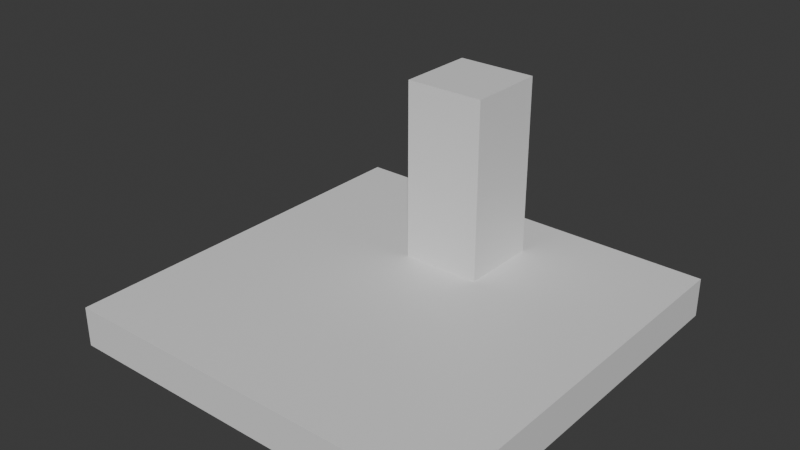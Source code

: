 # Source: cockpit.blend  (saved by Blender 4.5.90; exported with 4.5.12 LTS)
import bpy
from mathutils import Matrix  # noqa: F401  (used for matrix-valued properties, if any)

bpy.ops.wm.read_factory_settings(use_empty=True)
scene = bpy.context.scene
scene.name = 'Scene'

# ---- collections
col_collection = bpy.data.collections.new('Collection'); scene.collection.children.link(col_collection)

# ---- materials (node trees are filled in below, after node groups)
mat_material = bpy.data.materials.new('Material')
mat_material.alpha_threshold = 0.0
mat_material.roughness = 0.5
mat_material.line_color = (0.0, 0.0, 0.0, 1.0)
mat_material_002 = bpy.data.materials.new('Material.002')
mat_material_002.alpha_threshold = 0.0
mat_material_002.roughness = 0.5
mat_material_002.line_color = (0.0, 0.0, 0.0, 1.0)

# ---- material node trees
mat_material.use_nodes = True; mat_material.node_tree.nodes.clear()
_N = mat_material.node_tree.nodes; _L = mat_material.node_tree.links
n0 = _N.new('ShaderNodeOutputMaterial'); n0.name = 'Material Output'; n0.location = (200, 100)
n1 = _N.new('ShaderNodeBsdfPrincipled'); n1.name = 'Principled BSDF'; n1.location = (-200, 100)
n1.inputs[3].default_value = 1.45
_L.new(n1.outputs[0], n0.inputs[0])
n0.is_active_output = True
mat_material_002.use_nodes = True; mat_material_002.node_tree.nodes.clear()
_N = mat_material_002.node_tree.nodes; _L = mat_material_002.node_tree.links
n0 = _N.new('ShaderNodeOutputMaterial'); n0.name = 'Material Output'; n0.location = (200, 100)
n1 = _N.new('ShaderNodeBsdfPrincipled'); n1.name = 'Principled BSDF'; n1.location = (-200, 100)
n1.inputs[3].default_value = 1.45
_L.new(n1.outputs[0], n0.inputs[0])
n0.is_active_output = True

# ---- world
world_world = bpy.data.worlds.new('World'); scene.world = world_world
world_world.use_nodes = True; world_world.node_tree.nodes.clear()
_N = world_world.node_tree.nodes; _L = world_world.node_tree.links
n0 = _N.new('ShaderNodeOutputWorld'); n0.name = 'World Output'; n0.location = (200, 100)
n1 = _N.new('ShaderNodeBackground'); n1.name = 'Background'; n1.location = (-200, 100)
n1.inputs[0].default_value = (0.05088, 0.05088, 0.05088, 1.0)
_L.new(n1.outputs[0], n0.inputs[0])
n0.is_active_output = True
world_world.color = (0.05088, 0.05088, 0.05088)
world_world.sun_shadow_jitter_overblur = 0.0

# ---- meshes
me_cube = bpy.data.meshes.new('Cube')
me_cube.from_pydata([(1.0, 1.0, 1.0), (1.0, 1.0, -1.0), (1.0, -1.0, 1.0), (1.0, -1.0, -1.0), (-1.0, 1.0, 1.0), (-1.0, 1.0, -1.0), (-1.0, -1.0, 1.0), (-1.0, -1.0, -1.0)], [], [(0, 4, 6, 2), (3, 2, 6, 7), (7, 6, 4, 5), (5, 1, 3, 7), (1, 0, 2, 3), (5, 4, 0, 1)])
_uv = me_cube.uv_layers.new(name='UVMap')
_uv.uv.foreach_set('vector', [0.625, 0.5, 0.875, 0.5, 0.875, 0.75, 0.625, 0.75, 0.375, 0.75, 0.625, 0.75, 0.625, 1.0, 0.375, 1.0, 0.375, 0.0, 0.625, 0.0, 0.625, 0.25, 0.375, 0.25, 0.125, 0.5, 0.375, 0.5, 0.375, 0.75, 0.125, 0.75, 0.375, 0.5, 0.625, 0.5, 0.625, 0.75, 0.375, 0.75, 0.375, 0.25, 0.625, 0.25, 0.625, 0.5, 0.375, 0.5])
me_cube.materials.append(mat_material)
me_cube.use_mirror_vertex_groups = False
me_cube.update()
me_cube_002 = bpy.data.meshes.new('Cube.002')
me_cube_002.from_pydata([(1.0, 1.0, 1.0), (1.0, 1.0, -1.0), (1.0, -1.0, 1.0), (1.0, -1.0, -1.0), (-1.0, 1.0, 1.0), (-1.0, 1.0, -1.0), (-1.0, -1.0, 1.0), (-1.0, -1.0, -1.0)], [], [(0, 4, 6, 2), (3, 2, 6, 7), (7, 6, 4, 5), (5, 1, 3, 7), (1, 0, 2, 3), (5, 4, 0, 1)])
_uv = me_cube_002.uv_layers.new(name='UVMap')
_uv.uv.foreach_set('vector', [0.625, 0.5, 0.875, 0.5, 0.875, 0.75, 0.625, 0.75, 0.375, 0.75, 0.625, 0.75, 0.625, 1.0, 0.375, 1.0, 0.375, 0.0, 0.625, 0.0, 0.625, 0.25, 0.375, 0.25, 0.125, 0.5, 0.375, 0.5, 0.375, 0.75, 0.125, 0.75, 0.375, 0.5, 0.625, 0.5, 0.625, 0.75, 0.375, 0.75, 0.375, 0.25, 0.625, 0.25, 0.625, 0.5, 0.375, 0.5])
me_cube_002.materials.append(mat_material_002)
me_cube_002.use_mirror_vertex_groups = False
me_cube_002.update()

# ---- objects
ob_cube = bpy.data.objects.new('Cube', me_cube)
ob_cube_002 = bpy.data.objects.new('Cube.002', me_cube_002)

# ---- transforms, parenting, visibility, modifiers, constraints
ob_cube.location = (0.0, 0.5, 0.5)
ob_cube.scale = (0.2, 0.2, 0.5)
ob_cube.lock_rotations_4d = False
ob_cube.empty_display_type = 'ARROWS'
ob_cube.lineart.crease_threshold = 0.0
ob_cube_002.location = (0.0, 0.0, 0.0)
ob_cube_002.scale = (1.0, 1.0, 0.1)
ob_cube_002.lock_rotations_4d = False
ob_cube_002.empty_display_type = 'ARROWS'
ob_cube_002.lineart.crease_threshold = 0.0

# ---- collection membership
col_collection.objects.link(ob_cube)
col_collection.objects.link(ob_cube_002)

# ---- scene / render settings (as saved in the file)
scene.frame_start = 1; scene.frame_end = 250; scene.frame_set(1)
scene.render.engine = 'BLENDER_EEVEE_NEXT'
bpy.context.view_layer.update()

# ---- added for rendering (the .blend has no active camera and no usable light): camera, sun
cam_auto = bpy.data.cameras.new('AutoCamera')
cam_auto.lens = 50.0
cam_auto.sensor_width = 36.0
cam_auto.clip_end = 1000.0
ob_auto_camera = bpy.data.objects.new('AutoCamera', cam_auto)
scene.collection.objects.link(ob_auto_camera)
ob_auto_camera.location = (2.80787, -3.36944, 2.6963)
ob_auto_camera.rotation_euler = (1.09748, -7.21219e-08, 0.694738)
scene.camera = ob_auto_camera
light_auto_sun = bpy.data.lights.new('AutoSun', 'SUN')
light_auto_sun.energy = 3.0
light_auto_sun.angle = 0.0523599
ob_auto_sun = bpy.data.objects.new('AutoSun', light_auto_sun)
scene.collection.objects.link(ob_auto_sun)
ob_auto_sun.rotation_euler = (0.872665, 0.174533, 0.523599)
bpy.context.view_layer.update()
